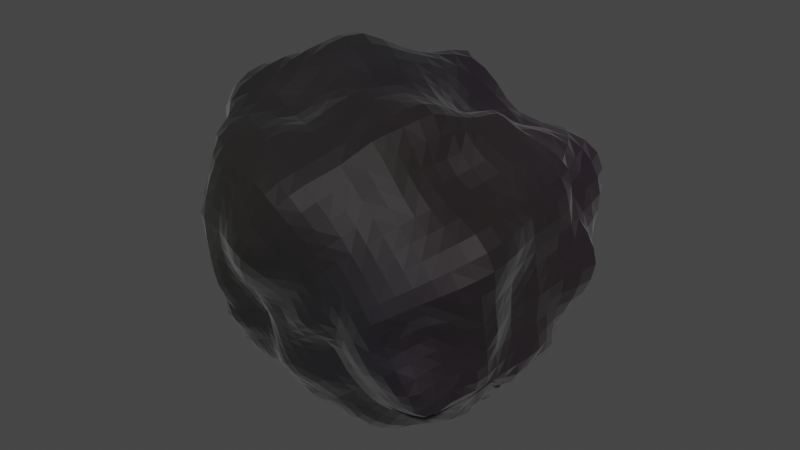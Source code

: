 # Source: rock.blend  (saved by Blender 3.4.6; exported with 4.5.12 LTS)
import bpy
from mathutils import Matrix  # noqa: F401  (used for matrix-valued properties, if any)

bpy.ops.wm.read_factory_settings(use_empty=True)
scene = bpy.context.scene
scene.name = 'Scene'

# ---- collections
col_collection = bpy.data.collections.new('Collection'); scene.collection.children.link(col_collection)

# ---- materials (node trees are filled in below, after node groups)
mat_rockmaterial = bpy.data.materials.new('RockMaterial')
mat_rockmaterial.alpha_threshold = 0.0
mat_rockmaterial.use_backface_culling = True
mat_rockmaterial.use_transparent_shadow = False
mat_rockmaterial.diffuse_color = (0.8, 0.7526, 0.7526, 1.0)
mat_rockmaterial.roughness = 0.5
mat_rockmaterial.line_color = (0.0, 0.0, 0.0, 1.0)

# ---- node groups
ng_genrock = bpy.data.node_groups.new('GenRock', 'GeometryNodeTree')
_s = ng_genrock.interface.new_socket(name='Geometry', in_out='OUTPUT', socket_type='NodeSocketGeometry')
_s = ng_genrock.interface.new_socket(name='Geometry', in_out='INPUT', socket_type='NodeSocketGeometry')
_s = ng_genrock.interface.new_socket(name='Detail', in_out='INPUT', socket_type='NodeSocketInt')
_s.default_value = 1
_s.min_value = 1
_s.max_value = 1
_s = ng_genrock.interface.new_socket(name='ScaleX', in_out='INPUT', socket_type='NodeSocketFloat')
_s.default_value = 1.0
_s.min_value = 0.75
_s.max_value = 1.25
_s = ng_genrock.interface.new_socket(name='ScaleY', in_out='INPUT', socket_type='NodeSocketFloat')
_s.default_value = 1.0
_s.min_value = 0.75
_s.max_value = 1.25
_s = ng_genrock.interface.new_socket(name='ScaleZ', in_out='INPUT', socket_type='NodeSocketFloat')
_s.default_value = 1.0
_s.min_value = 0.75
_s.max_value = 1.25
_s = ng_genrock.interface.new_socket(name='Sharpness', in_out='INPUT', socket_type='NodeSocketFloat')
_s.default_value = 0.85
_s.min_value = 0.7
_s.max_value = 1.1
_s = ng_genrock.interface.new_socket(name='Seed', in_out='INPUT', socket_type='NodeSocketInt')
_s.min_value = 0
ng_genrock.is_modifier = True
_N = ng_genrock.nodes; _L = ng_genrock.links
n0 = _N.new('GeometryNodeStoreNamedAttribute'); n0.name = 'Store Named Attribute.001'; n0.location = (55, -137)
n0.data_type = 'FLOAT_VECTOR'
n0.domain = 'CORNER'
n0.inputs[2].default_value = 'uv_map'
n1 = _N.new('NodeFrame'); n1.name = 'Frame'; n1.location = (-839, 49)
n1.label = 'Base Geometry'
n1.width = 1102
n2 = _N.new('NodeFrame'); n2.name = 'Frame.003'; n2.location = (379, 48)
n2.label = 'Rotation Hack'
n2.width = 568
n3 = _N.new('NodeFrame'); n3.name = 'Frame.001'; n3.location = (2520, 57)
n3.label = 'Scale'
n3.width = 534
n4 = _N.new('NodeFrame'); n4.name = 'Frame.002'; n4.location = (1316, 56)
n4.label = 'Distortion'
n4.width = 859
n5 = _N.new('NodeGroupInput'); n5.name = 'Group Input.005'; n5.location = (932, -136)
n6 = _N.new('GeometryNodeExtrudeMesh'); n6.name = 'Extrude Mesh'; n6.location = (339, -38)
n6.inputs[4].default_value = False
n7 = _N.new('GeometryNodeExtrudeMesh'); n7.name = 'Extrude Mesh.001'; n7.location = (548, -34)
n7.inputs[3].default_value = 0.85
n7.inputs[4].default_value = False
n8 = _N.new('GeometryNodeExtrudeMesh'); n8.name = 'Extrude Mesh.002'; n8.location = (729, -32)
n8.inputs[3].default_value = 0.85
n8.inputs[4].default_value = False
n9 = _N.new('GeometryNodeInputNormal'); n9.name = 'Normal'; n9.location = (334, -468)
n9.legacy_corner_normals = True
n10 = _N.new('ShaderNodeMath'); n10.name = 'Math'; n10.location = (334, -300)
n10.operation = 'LESS_THAN'
n10.inputs[1].default_value = 0.25
n11 = _N.new('GeometryNodeSubdivideMesh'); n11.name = 'Subdivide Mesh'; n11.location = (931, -30)
n12 = _N.new('FunctionNodeRandomValue'); n12.name = 'Random Value.003'; n12.location = (231, -265)
n12.data_type = 'FLOAT_VECTOR'
n12.inputs[1].default_value = (6.283, 6.283, 6.283)
n13 = _N.new('GeometryNodeRealizeInstances'); n13.name = 'Realize Instances'; n13.location = (398, -33)
n14 = _N.new('GeometryNodeRotateInstances'); n14.name = 'Rotate Instances'; n14.location = (233, -30)
n15 = _N.new('GeometryNodeGeometryToInstance'); n15.name = 'Geometry to Instance'; n15.location = (30, -32)
n16 = _N.new('GeometryNodeSubdivisionSurface'); n16.name = 'Subdivision Surface.002'; n16.location = (2231, 64)
n16.inputs[3].default_value = 0.05
n16.inputs[4].default_value = False
n17 = _N.new('ShaderNodeMath'); n17.name = 'Math.001'; n17.location = (2230, -141)
n17.operation = 'SUBTRACT'
n17.inputs[1].default_value = 1.0
n18 = _N.new('GeometryNodeSubdivisionSurface'); n18.name = 'Subdivision Surface.003'; n18.location = (1069, 46)
n18.inputs[3].default_value = 0.05
n18.inputs[4].default_value = False
n19 = _N.new('NodeGroupInput'); n19.name = 'Group Input.014'; n19.location = (1072, -173)
n20 = _N.new('GeometryNodeScaleElements'); n20.name = 'Scale Elements.003'; n20.location = (33, -30)
n20.domain = 'EDGE'
n20.scale_mode = 'SINGLE_AXIS'
n21 = _N.new('GeometryNodeScaleElements'); n21.name = 'Scale Elements.004'; n21.location = (199, -30)
n21.domain = 'EDGE'
n21.scale_mode = 'SINGLE_AXIS'
n21.inputs[4].default_value = (0.0, 1.0, 0.0)
n22 = _N.new('NodeGroupInput'); n22.name = 'Group Input.008'; n22.location = (30, -322)
n23 = _N.new('NodeGroupInput'); n23.name = 'Group Input.009'; n23.location = (199, -326)
n24 = _N.new('NodeGroupInput'); n24.name = 'Group Input.010'; n24.location = (364, -324)
n25 = _N.new('GeometryNodeScaleElements'); n25.name = 'Scale Elements.005'; n25.location = (363, -30)
n25.domain = 'EDGE'
n25.scale_mode = 'SINGLE_AXIS'
n25.inputs[4].default_value = (0.0, 0.0, 1.0)
n26 = _N.new('ShaderNodeTexVoronoi'); n26.name = 'Voronoi Texture'; n26.location = (202, -447)
n26.width = 137
n26.voronoi_dimensions = '4D'
n26.feature = 'F2'
n26.inputs[6].default_value = 0.0
n26.inputs[7].default_value = 3.9
n27 = _N.new('ShaderNodeVectorMath'); n27.name = 'Vector Math.002'; n27.location = (688, -183)
n27.operation = 'MULTIPLY'
n28 = _N.new('GeometryNodeInputPosition'); n28.name = 'Position.001'; n28.location = (689, -327)
n29 = _N.new('ShaderNodeTexNoise'); n29.name = 'Noise Texture'; n29.location = (689, -390)
n29.noise_dimensions = '4D'
n29.inputs[2].default_value = 0.03
n29.inputs[3].default_value = 5.0
n29.inputs[4].default_value = 1.0
n29.inputs[8].default_value = 1.0
n30 = _N.new('NodeGroupInput'); n30.name = 'Group Input.006'; n30.location = (30, -638)
n31 = _N.new('GeometryNodeInputPosition'); n31.name = 'Position'; n31.location = (200, -385)
n32 = _N.new('ShaderNodeVectorMath'); n32.name = 'Vector Math'; n32.location = (205, -243)
n32.operation = 'MULTIPLY'
n33 = _N.new('GeometryNodeSetPosition'); n33.name = 'Set Position'; n33.location = (395, -30)
n34 = _N.new('NodeGroupInput'); n34.name = 'Group Input.004'; n34.location = (387, -330)
n35 = _N.new('ShaderNodeVectorMath'); n35.name = 'Vector Math.001'; n35.location = (390, -186)
n35.operation = 'MULTIPLY'
n36 = _N.new('NodeGroupInput'); n36.name = 'Group Input.007'; n36.location = (501, -493)
n37 = _N.new('GeometryNodeSetPosition'); n37.name = 'Set Position.001'; n37.location = (688, -31)
n38 = _N.new('NodeGroupInput'); n38.name = 'Group Input.011'; n38.location = (45, -481)
n39 = _N.new('NodeGroupInput'); n39.name = 'Group Input.012'; n39.location = (-1137, -42)
n40 = _N.new('GeometryNodeMeshCube'); n40.name = 'Cube'; n40.location = (30, -137)
n40.inputs[1].default_value = 3
n40.inputs[2].default_value = 3
n40.inputs[3].default_value = 3
n41 = _N.new('NodeGroupOutput'); n41.name = 'Group Output'; n41.location = (4090, 3)
n42 = _N.new('GeometryNodeSetMaterial'); n42.name = 'Set Material'; n42.location = (3892, -1)
n42.inputs[2].default_value = mat_rockmaterial
n43 = _N.new('GeometryNodeStoreNamedAttribute'); n43.name = 'Store Named Attribute'; n43.location = (3716, -4)
n43.data_type = 'FLOAT_COLOR'
n43.inputs[2].default_value = 'RockColor'
n44 = _N.new('NodeGroupInput'); n44.name = 'Group Input.013'; n44.location = (2233, -310)
n45 = _N.new('GeometryNodeTriangulate'); n45.name = 'Triangulate'; n45.location = (3271, 9)
n45.quad_method = 'BEAUTY'
n46 = _N.new('ShaderNodeMix'); n46.name = 'Mix'; n46.location = (3716, -209)
n46.data_type = 'RGBA'
n46.blend_type = 'MULTIPLY'
n46.inputs[0].default_value = 1.0
n46.inputs[7].default_value = (0.02453, 0.02453, 0.02453, 1.0)
n47 = _N.new('ShaderNodeTexNoise'); n47.name = 'Noise Texture.001'; n47.location = (3522, -210)
n47.noise_dimensions = '4D'
n47.inputs[2].default_value = 0.05
n48 = _N.new('NodeGroupInput'); n48.name = 'Group Input.015'; n48.location = (3331, -310)
n49 = _N.new('GeometryNodeInputPosition'); n49.name = 'Position.002'; n49.location = (3331, -245)
n50 = _N.new('ShaderNodeClamp'); n50.name = 'Clamp'; n50.location = (906, -30)
n50.inputs[2].default_value = 11.0
n51 = _N.new('ShaderNodeClamp'); n51.name = 'Clamp.001'; n51.location = (2206, 64)
n51.inputs[2].default_value = 11.0
n52 = _N.new('ShaderNodeClamp'); n52.name = 'Clamp.002'; n52.location = (1044, 46)
n52.inputs[2].default_value = 11.0
n0.parent = n1
n5.parent = n1
n6.parent = n1
n7.parent = n1
n8.parent = n1
n9.parent = n1
n10.parent = n1
n11.parent = n1
n12.parent = n2
n13.parent = n2
n14.parent = n2
n15.parent = n2
n20.parent = n3
n21.parent = n3
n22.parent = n3
n23.parent = n3
n24.parent = n3
n25.parent = n3
n26.parent = n4
n27.parent = n4
n28.parent = n4
n29.parent = n4
n30.parent = n4
n31.parent = n4
n32.parent = n4
n33.parent = n4
n34.parent = n4
n35.parent = n4
n36.parent = n4
n37.parent = n4
n38.parent = n2
n40.parent = n1
n50.parent = n1
_L.new(n6.outputs[0], n7.inputs[0])
_L.new(n31.outputs[0], n32.inputs[0])
_L.new(n32.outputs[0], n35.inputs[0])
_L.new(n34.outputs[5], n35.inputs[1])
_L.new(n35.outputs[0], n33.inputs[3])
_L.new(n26.outputs[0], n32.inputs[1])
_L.new(n7.outputs[0], n8.inputs[0])
_L.new(n30.outputs[6], n26.inputs[1])
_L.new(n30.outputs[5], n26.inputs[2])
_L.new(n9.outputs[0], n10.inputs[0])
_L.new(n10.outputs[0], n6.inputs[1])
_L.new(n8.outputs[0], n11.inputs[0])
_L.new(n33.outputs[0], n37.inputs[0])
_L.new(n28.outputs[0], n27.inputs[0])
_L.new(n27.outputs[0], n37.inputs[3])
_L.new(n36.outputs[6], n29.inputs[1])
_L.new(n29.outputs[0], n27.inputs[1])
_L.new(n20.outputs[0], n21.inputs[0])
_L.new(n21.outputs[0], n25.inputs[0])
_L.new(n22.outputs[2], n20.inputs[2])
_L.new(n23.outputs[3], n21.inputs[2])
_L.new(n24.outputs[4], n25.inputs[2])
_L.new(n15.outputs[0], n14.inputs[0])
_L.new(n38.outputs[6], n12.inputs[8])
_L.new(n37.outputs[0], n16.inputs[0])
_L.new(n11.outputs[0], n15.inputs[0])
_L.new(n16.outputs[0], n20.inputs[0])
_L.new(n14.outputs[0], n13.inputs[0])
_L.new(n12.outputs[0], n14.inputs[2])
_L.new(n13.outputs[0], n18.inputs[0])
_L.new(n18.outputs[0], n33.inputs[0])
_L.new(n25.outputs[0], n45.inputs[0])
_L.new(n42.outputs[0], n41.inputs[0])
_L.new(n44.outputs[1], n17.inputs[0])
_L.new(n0.outputs[0], n6.inputs[0])
_L.new(n43.outputs[0], n42.inputs[0])
_L.new(n45.outputs[0], n43.inputs[0])
_L.new(n49.outputs[0], n47.inputs[0])
_L.new(n48.outputs[6], n47.inputs[1])
_L.new(n47.outputs[1], n46.inputs[6])
_L.new(n46.outputs[2], n43.inputs[3])
_L.new(n40.outputs[0], n0.inputs[0])
_L.new(n40.outputs[1], n0.inputs[3])
_L.new(n50.outputs[0], n11.inputs[1])
_L.new(n51.outputs[0], n16.inputs[1])
_L.new(n52.outputs[0], n18.inputs[1])
n41.is_active_output = True

# ---- material node trees
mat_rockmaterial.use_nodes = True; mat_rockmaterial.node_tree.nodes.clear()
_N = mat_rockmaterial.node_tree.nodes; _L = mat_rockmaterial.node_tree.links
n0 = _N.new('ShaderNodeOutputMaterial'); n0.name = 'Material Output'; n0.location = (470, 329)
n1 = _N.new('ShaderNodeAttribute'); n1.name = 'Attribute'; n1.location = (-251, 202)
n1.attribute_name = 'RockColor'
n2 = _N.new('ShaderNodeBsdfPrincipled'); n2.name = 'Principled BSDF'; n2.location = (10, 300)
n2.distribution = 'GGX'
n2.subsurface_method = 'RANDOM_WALK_SKIN'
n2.inputs[1].default_value = 0.2318
n2.inputs[2].default_value = 0.6409
n2.inputs[3].default_value = 1.45
n2.inputs[11].default_value = 2.123
n2.inputs[13].default_value = 0.4273
n2.inputs[15].default_value = 0.1409
n2.inputs[20].default_value = 0.18
n2.inputs[24].default_value = 0.09091
n2.inputs[27].default_value = (0.0, 0.0, 0.0, 1.0)
n2.inputs[28].default_value = 1.0
n3 = _N.new('ShaderNodeMix'); n3.name = 'Mix'; n3.location = (-260, 180)
n3.data_type = 'RGBA'
n3.inputs[0].default_value = 0.2318
n3.inputs[7].default_value = (1.0, 1.0, 1.0, 1.0)
n4 = _N.new('ShaderNodeMix'); n4.name = 'Mix.001'; n4.location = (-160, 180)
n4.data_type = 'RGBA'
n4.inputs[0].default_value = 0.2636
n4.inputs[6].default_value = (1.0, 1.0, 1.0, 1.0)
_L.new(n2.outputs[0], n0.inputs[0])
_L.new(n1.outputs[0], n2.inputs[0])
_L.new(n1.outputs[0], n3.inputs[6])
_L.new(n3.outputs[2], n4.inputs[7])
_L.new(n4.outputs[2], n2.inputs[14])
n0.is_active_output = True

# ---- world
world_world = bpy.data.worlds.new('World'); scene.world = world_world
world_world.use_nodes = True; world_world.node_tree.nodes.clear()
_N = world_world.node_tree.nodes; _L = world_world.node_tree.links
n0 = _N.new('ShaderNodeOutputWorld'); n0.name = 'World Output'; n0.location = (300, 300)
n1 = _N.new('ShaderNodeBackground'); n1.name = 'Background'; n1.location = (10, 300)
n1.inputs[0].default_value = (0.05088, 0.05088, 0.05088, 1.0)
_L.new(n1.outputs[0], n0.inputs[0])
n0.is_active_output = True
world_world.color = (0.05088, 0.05088, 0.05088)
world_world.use_sun_shadow = False
world_world.sun_shadow_jitter_overblur = 0.0

# ---- meshes
me_cube = bpy.data.meshes.new('Cube')
me_cube.from_pydata([(1.0, 1.0, 1.0), (1.0, 1.0, -1.0), (1.0, -1.0, 1.0), (1.0, -1.0, -1.0), (-1.0, 1.0, 1.0), (-1.0, 1.0, -1.0), (-1.0, -1.0, 1.0), (-1.0, -1.0, -1.0)], [], [(0, 4, 6, 2), (3, 2, 6, 7), (7, 6, 4, 5), (5, 1, 3, 7), (1, 0, 2, 3), (5, 4, 0, 1)])
_uv = me_cube.uv_layers.new(name='UVMap')
_uv.uv.foreach_set('vector', [0.625, 0.5, 0.875, 0.5, 0.875, 0.75, 0.625, 0.75, 0.375, 0.75, 0.625, 0.75, 0.625, 1.0, 0.375, 1.0, 0.375, 0.0, 0.625, 0.0, 0.625, 0.25, 0.375, 0.25, 0.125, 0.5, 0.375, 0.5, 0.375, 0.75, 0.125, 0.75, 0.375, 0.5, 0.625, 0.5, 0.625, 0.75, 0.375, 0.75, 0.375, 0.25, 0.625, 0.25, 0.625, 0.5, 0.375, 0.5])
me_cube.materials.append(mat_rockmaterial)
me_cube.use_mirror_vertex_groups = False
me_cube.update()

# ---- objects
ob_cube = bpy.data.objects.new('Cube', me_cube)

# ---- transforms, parenting, visibility, modifiers, constraints
ob_cube.location = (0.0, 0.0, 0.0)
ob_cube.lock_rotations_4d = False
ob_cube.empty_display_type = 'ARROWS'
ob_cube.lineart.crease_threshold = 0.0
_m = ob_cube.modifiers.new('NodeFactory Nodes', 'NODES')
_m.node_group = ng_genrock
_gi = [s.identifier for s in ng_genrock.interface.items_tree if s.item_type == 'SOCKET' and s.in_out == 'INPUT']
_m[_gi[5]] = 1.0  # Sharpness

# ---- collection membership
col_collection.objects.link(ob_cube)

# ---- scene / render settings (as saved in the file)
scene.frame_start = 1; scene.frame_end = 250; scene.frame_set(1)
scene.render.engine = 'BLENDER_EEVEE_NEXT'
scene.cycles.sampling_pattern = 'TABULATED_SOBOL'
scene.cycles.use_light_tree = False
scene.view_settings.view_transform = 'Filmic'
bpy.context.view_layer.update()

# ---- added for rendering (the .blend has no active camera and no usable light): camera, sun
cam_auto = bpy.data.cameras.new('AutoCamera')
cam_auto.lens = 50.0
cam_auto.sensor_width = 36.0
cam_auto.clip_end = 1000.0
ob_auto_camera = bpy.data.objects.new('AutoCamera', cam_auto)
scene.collection.objects.link(ob_auto_camera)
ob_auto_camera.location = (22.832, -26.8117, 19.3775)
ob_auto_camera.rotation_euler = (1.09748, -7.21219e-08, 0.694738)
scene.camera = ob_auto_camera
light_auto_sun = bpy.data.lights.new('AutoSun', 'SUN')
light_auto_sun.energy = 3.0
light_auto_sun.angle = 0.0523599
ob_auto_sun = bpy.data.objects.new('AutoSun', light_auto_sun)
scene.collection.objects.link(ob_auto_sun)
ob_auto_sun.rotation_euler = (0.872665, 0.174533, 0.523599)
bpy.context.view_layer.update()
